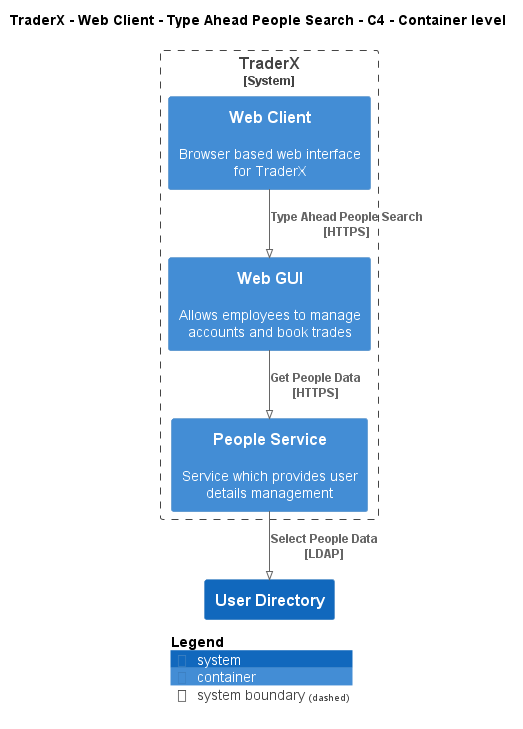

The diagram above was rendered by PlantUML. Its source (embedded in the PNG):
@startuml
!pragma layout smetana
!include ..\..\..\..\..\..\.c4s\C4_Container.puml

AddElementTag("state:new", $bgColor=green, $fontColor=#ffffff, $borderColor=green, $shadowing="False")
AddElementTag("state:changed", $bgColor=orange, $fontColor=#ffffff, $borderColor=orange, $shadowing="False")
AddElementTag("state:removed", $bgColor=red, $fontColor=#ffffff, $borderColor=red, $shadowing="False")

AddRelTag("state:new", $textColor=green, $lineColor=green)
AddRelTag("state:changed", $textColor=orange, $lineColor=orange)
AddRelTag("state:removed", $textColor=red, $lineColor=red)

SHOW_PERSON_PORTRAIT()
LAYOUT_TOP_DOWN()

skinparam linetype polyline

title TraderX - Web Client - Type Ahead People Search - C4 - Container level


System_Boundary(TraderX.SoftwareSystems.TraderX, "TraderX") {
    Container(TraderX.SoftwareSystems.TraderX.Containers.WebClient, "Web Client", "", "Browser based web interface for TraderX")
    Container(TraderX.SoftwareSystems.TraderX.Containers.WebGUI, "Web GUI", "", "Allows employees to manage accounts and book trades")
    Container(TraderX.SoftwareSystems.TraderX.Containers.PeopleService, "People Service", "", "Service which provides user details management")
}
System(TraderX.SoftwareSystems.UserDirectory, "User Directory", "")

Rel(TraderX.SoftwareSystems.TraderX.Containers.WebClient, TraderX.SoftwareSystems.TraderX.Containers.WebGUI, "Type Ahead People Search\n[HTTPS]", $tags='protocol:https')
Rel(TraderX.SoftwareSystems.TraderX.Containers.WebGUI, TraderX.SoftwareSystems.TraderX.Containers.PeopleService, "Get People Data\n[HTTPS]", $tags='protocol:https')
Rel(TraderX.SoftwareSystems.TraderX.Containers.PeopleService, TraderX.SoftwareSystems.UserDirectory, "Select People Data\n[LDAP]", $tags='protocol:ldap')


SHOW_LEGEND()
@enduml